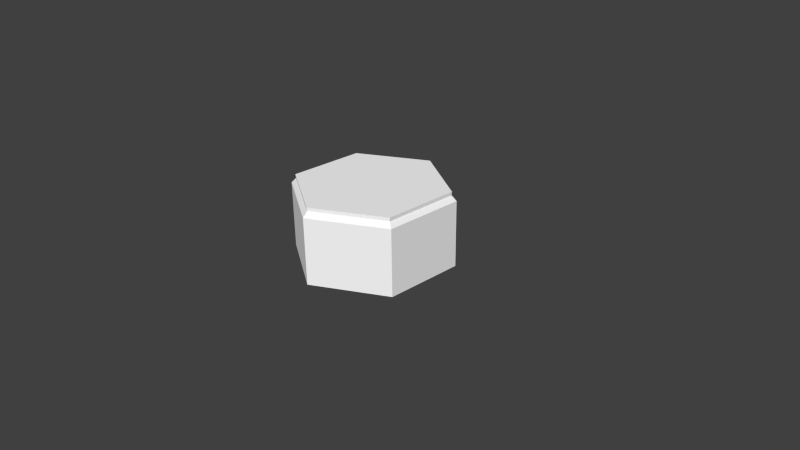 # Source: hexagon.blend  (saved by Blender 2.63.0; exported with 4.5.12 LTS)
import bpy
from mathutils import Matrix  # noqa: F401  (used for matrix-valued properties, if any)

bpy.ops.wm.read_factory_settings(use_empty=True)
scene = bpy.context.scene
scene.name = 'Scene'

# ---- collections
col_collection_1 = bpy.data.collections.new('Collection 1'); scene.collection.children.link(col_collection_1)

# ---- materials (node trees are filled in below, after node groups)
mat_material_001 = bpy.data.materials.new('Material.001')
mat_material_001.alpha_threshold = 0.0
mat_material_001.use_transparent_shadow = False
mat_material_001.diffuse_color = (1.0, 1.0, 1.0, 1.0)
mat_material_001.roughness = 0.5
mat_material_001.line_color = (0.0, 0.0, 0.0, 1.0)

# ---- material node trees

# ---- world
world_world = bpy.data.worlds.new('World'); scene.world = world_world
world_world.color = (0.05088, 0.05088, 0.05088)
world_world.use_sun_shadow = False
world_world.sun_shadow_jitter_overblur = 0.0
world_world.cycles.sampling_method = 'MANUAL'
world_world.cycles.sample_map_resolution = 256

# ---- cameras
cam_camera = bpy.data.cameras.new('Camera')
cam_camera.clip_end = 100.0
cam_camera.lens = 35.0
cam_camera.sensor_width = 32.0
cam_camera.sensor_height = 18.0
cam_camera.ortho_scale = 7.314
cam_camera.dof.focus_distance = 0.0
cam_camera.dof.aperture_fstop = 128.0

# ---- meshes
me_hexa_export = bpy.data.meshes.new('hexa_export')
me_hexa_export.from_pydata([(0.6296, -0.3635, 1.0), (0.8625, -0.249, 1.0), (0.8625, 0.498, 1.0), (-1.316e-07, -7.448e-08, 1.0), (-0.6296, -0.3635, 1.0), (-0.6469, -0.6225, 1.0), (-1.316e-07, -0.996, 1.0), (-1.973e-07, 0.727, 1.0), (-0.2156, 0.8715, 1.0), (-0.8625, 0.498, 1.0), (-1.316e-07, 1.078, -0.0128), (-1.316e-07, 1.078, 0.8822), (0.9332, 0.5388, 0.8822), (0.9332, 0.5388, -0.0128), (0.9332, -0.5388, 0.8822), (0.9332, -0.5388, -0.0128), (-6.578e-08, -1.078, 0.8822), (-6.578e-08, -1.078, -0.0128), (-0.9332, -0.5388, 0.8822), (-0.9332, -0.5388, -0.0128), (-0.9332, 0.5388, 0.8822), (-0.9332, 0.5388, -0.0128), (-0.8771, 0.5064, 0.9494), (-1.316e-07, 1.013, 0.9494), (-0.8771, -0.5064, 0.9494), (-6.578e-08, -1.013, 0.9494), (0.8771, -0.5064, 0.9494), (0.8771, 0.5064, 0.9494), (-1.973e-07, 0.996, 1.0), (0.2156, 0.8715, 1.0), (-0.8625, -0.498, 1.0), (-0.8625, -0.249, 1.0), (0.8625, -0.498, 1.0), (0.6469, -0.6225, 1.0), (-0.8818, 0.5091, 1.0), (-1.973e-07, 1.018, 1.0), (-0.8818, -0.5091, 1.0), (-1.316e-07, -1.018, 1.0), (0.8818, -0.5091, 1.0), (0.8818, 0.5091, 1.0)], [], [(0, 1, 2), (3, 0, 2), (4, 5, 6), (6, 3, 4), (7, 8, 9), (9, 3, 7), (10, 11, 12), (12, 13, 10), (13, 12, 14), (14, 15, 13), (15, 14, 16), (16, 17, 15), (16, 18, 19), (19, 17, 16), (19, 18, 20), (20, 21, 19), (20, 11, 10), (10, 21, 20), (20, 22, 23), (23, 11, 20), (20, 18, 24), (24, 22, 20), (16, 25, 24), (24, 18, 16), (16, 14, 26), (26, 25, 16), (14, 12, 27), (27, 26, 14), (12, 11, 23), (23, 27, 12), (28, 7, 29), (30, 4, 31), (32, 0, 33), (34, 35, 23), (23, 22, 34), (36, 34, 22), (22, 24, 36), (37, 36, 24), (24, 25, 37), (38, 37, 25), (25, 26, 38), (39, 38, 26), (26, 27, 39), (35, 39, 27), (27, 23, 35), (36, 30, 31), (34, 36, 31), (34, 31, 9), (36, 37, 6), (36, 6, 5), (36, 5, 30), (38, 32, 33), (37, 38, 33), (37, 33, 6), (38, 39, 2), (38, 2, 1), (38, 1, 32), (39, 35, 28), (39, 28, 29), (39, 29, 2), (35, 34, 9), (35, 9, 8), (35, 8, 28), (0, 32, 1), (3, 6, 33), (33, 0, 3), (4, 30, 5), (3, 9, 31), (31, 4, 3), (7, 28, 8), (3, 2, 29), (29, 7, 3)])
_uv = me_hexa_export.uv_layers.new(name='UVMap')
_uv.uv.foreach_set('vector', [0.7405, 0.3285, 0.8535, 0.384, 0.8535, 0.7465, 0.4349, 0.5049, 0.7405, 0.3285, 0.8535, 0.7465, 0.1294, 0.3285, 0.121, 0.2028, 0.4349, 0.02155, 0.4349, 0.02155, 0.4349, 0.5049, 0.1294, 0.3285, 0.4349, 0.8577, 0.3303, 0.9278, 0.01636, 0.7465, 0.01636, 0.7465, 0.4349, 0.5049, 0.4349, 0.8577, 0.9978, 1.0, 0.9285, 1.0, 0.9285, 1.502, 0.9285, 1.502, 0.9978, 1.502, 0.9978, 1.0, 0.9978, 1.502, 0.9285, 1.502, 0.9285, 1.996, 0.9285, 1.996, 0.9978, 1.996, 0.9978, 1.502, 0.9978, 1.996, 0.9285, 1.996, 0.9285, 2.502, 0.9285, 2.502, 0.9978, 2.502, 0.9978, 1.996, 0.9285, 2.502, 0.9285, 3.002, 0.9978, 3.002, 0.9978, 3.002, 0.9978, 2.502, 0.9285, 2.502, 0.9978, 0.0, 0.9285, 0.0, 0.9285, 0.5028, 0.9285, 0.5028, 0.9978, 0.5028, 0.9978, 0.0, 0.9285, 0.5028, 0.9285, 1.0, 0.9978, 1.0, 0.9978, 1.0, 0.9978, 0.5028, 0.9285, 0.5028, 0.9087, 0.09983, 0.8997, 0.1159, 0.6277, 0.1159, 0.6277, 0.1159, 0.6187, 0.0998, 0.9087, 0.09983, 0.6059, 0.01914, 0.9006, 0.02003, 0.8915, 0.03567, 0.8915, 0.03567, 0.6155, 0.03514, 0.6059, 0.01914, 0.9051, 0.07766, 0.8977, 0.0928, 0.6155, 0.09631, 0.6155, 0.09631, 0.606, 0.08042, 0.9051, 0.07766, 0.595, 0.002122, 0.9099, 0.002072, 0.9003, 0.01688, 0.9003, 0.01688, 0.6047, 0.01688, 0.595, 0.002122, 0.9064, 0.07306, 0.6062, 0.07777, 0.6152, 0.0618, 0.6152, 0.0618, 0.8986, 0.05807, 0.9064, 0.07306, 0.9014, 0.05544, 0.6059, 0.05525, 0.6156, 0.03923, 0.6156, 0.03923, 0.8925, 0.03992, 0.9014, 0.05544, 0.4349, 0.9882, 0.4349, 0.8577, 0.5396, 0.9278, 0.01636, 0.2632, 0.1294, 0.3285, 0.01636, 0.384, 0.8535, 0.2632, 0.7405, 0.3285, 0.7489, 0.2028, 0.9248, 0.6465, 0.9248, 0.8228, 0.9167, 0.8228, 0.9167, 0.8228, 0.9167, 0.6465, 0.9248, 0.6465, 0.9248, 0.499, 0.9248, 0.6465, 0.9167, 0.6465, 0.9167, 0.6465, 0.9167, 0.499, 0.9248, 0.499, 0.9248, 0.3228, 0.9248, 0.499, 0.9167, 0.499, 0.9167, 0.499, 0.9167, 0.3228, 0.9248, 0.3228, 0.9248, 0.1465, 0.9248, 0.3228, 0.9167, 0.3228, 0.9167, 0.3228, 0.9167, 0.1465, 0.9248, 0.1465, 0.9248, 0.0, 0.9248, 0.1465, 0.9167, 0.1465, 0.9167, 0.1465, 0.9167, 0.0, 0.9248, 0.0, 0.9248, 0.8228, 0.9248, 1.0, 0.9167, 1.0, 0.9167, 1.0, 0.9167, 0.8228, 0.9248, 0.8228, 0.00699, 0.2578, 0.01636, 0.2632, 0.01636, 0.384, 0.00699, 0.7519, 0.00699, 0.2578, 0.01636, 0.384, 0.00699, 0.7519, 0.01636, 0.384, 0.01636, 0.7465, 0.00699, 0.2578, 0.4349, 0.01073, 0.4349, 0.02155, 0.00699, 0.2578, 0.4349, 0.02155, 0.121, 0.2028, 0.00699, 0.2578, 0.121, 0.2028, 0.01636, 0.2632, 0.8629, 0.2578, 0.8535, 0.2632, 0.7489, 0.2028, 0.4349, 0.01073, 0.8629, 0.2578, 0.7489, 0.2028, 0.4349, 0.01073, 0.7489, 0.2028, 0.4349, 0.02155, 0.8629, 0.2578, 0.8629, 0.7519, 0.8535, 0.7465, 0.8629, 0.2578, 0.8535, 0.7465, 0.8535, 0.384, 0.8629, 0.2578, 0.8535, 0.384, 0.8535, 0.2632, 0.8629, 0.7519, 0.4349, 0.999, 0.4349, 0.9882, 0.8629, 0.7519, 0.4349, 0.9882, 0.5396, 0.9278, 0.8629, 0.7519, 0.5396, 0.9278, 0.8535, 0.7465, 0.4349, 0.999, 0.00699, 0.7519, 0.01636, 0.7465, 0.4349, 0.999, 0.01636, 0.7465, 0.3303, 0.9278, 0.4349, 0.999, 0.3303, 0.9278, 0.4349, 0.9882, 0.7405, 0.3285, 0.8535, 0.2632, 0.8535, 0.384, 0.4349, 0.5049, 0.4349, 0.02155, 0.7489, 0.2028, 0.7489, 0.2028, 0.7405, 0.3285, 0.4349, 0.5049, 0.1294, 0.3285, 0.01636, 0.2632, 0.121, 0.2028, 0.4349, 0.5049, 0.01636, 0.7465, 0.01636, 0.384, 0.01636, 0.384, 0.1294, 0.3285, 0.4349, 0.5049, 0.4349, 0.8577, 0.4349, 0.9882, 0.3303, 0.9278, 0.4349, 0.5049, 0.8535, 0.7465, 0.5396, 0.9278, 0.5396, 0.9278, 0.4349, 0.8577, 0.4349, 0.5049])
me_hexa_export.materials.append(mat_material_001)
me_hexa_export.use_remesh_preserve_volume = False
me_hexa_export.use_remesh_preserve_attributes = False
me_hexa_export.use_mirror_vertex_groups = False
me_hexa_export.update()

# ---- objects
ob_mesh_001 = bpy.data.objects.new('Mesh.001', me_hexa_export)
ob_camera = bpy.data.objects.new('Camera', cam_camera)

# ---- transforms, parenting, visibility, modifiers, constraints
ob_mesh_001.location = (0.0, 0.0, 0.0)
ob_mesh_001.lineart.crease_threshold = 0.0
ob_camera.location = (7.481, -6.508, 5.344)
ob_camera.rotation_euler = (1.109, 0.01082, 0.8149)
ob_camera.lock_rotations_4d = False
ob_camera.empty_display_type = 'ARROWS'
ob_camera.color = (0.0, 0.0, 0.0, 0.0)
ob_camera.display_type = 'WIRE'
ob_camera.lineart.crease_threshold = 0.0

# ---- collection membership
col_collection_1.objects.link(ob_mesh_001)
col_collection_1.objects.link(ob_camera)

# ---- scene / render settings (as saved in the file)
scene.camera = ob_camera
scene.frame_start = 1; scene.frame_end = 250; scene.frame_set(4)
scene.render.engine = 'BLENDER_EEVEE_NEXT'
scene.render.image_settings.color_mode = 'RGB'
scene.render.image_settings.compression = 90
scene.render.resolution_percentage = 50
scene.render.dither_intensity = 0.0
scene.render.bake_margin = 2
scene.render.bake_bias = 0.0
scene.cycles.use_denoising = False
scene.cycles.samples = 10
scene.cycles.sampling_pattern = 'TABULATED_SOBOL'
scene.cycles.light_sampling_threshold = 0.0
scene.cycles.use_adaptive_sampling = False
scene.cycles.use_light_tree = False
scene.cycles.blur_glossy = 0.0
scene.cycles.volume_bounces = 1
scene.cycles.pixel_filter_type = 'GAUSSIAN'
scene.cycles.sample_clamp_indirect = 0.0
scene.view_settings.view_transform = 'Standard'
bpy.context.view_layer.update()

# ---- added for rendering (the .blend has no usable light): sun
light_auto_sun = bpy.data.lights.new('AutoSun', 'SUN')
light_auto_sun.energy = 3.0
light_auto_sun.angle = 0.0523599
ob_auto_sun = bpy.data.objects.new('AutoSun', light_auto_sun)
scene.collection.objects.link(ob_auto_sun)
ob_auto_sun.rotation_euler = (0.872665, 0.174533, 0.523599)
bpy.context.view_layer.update()
